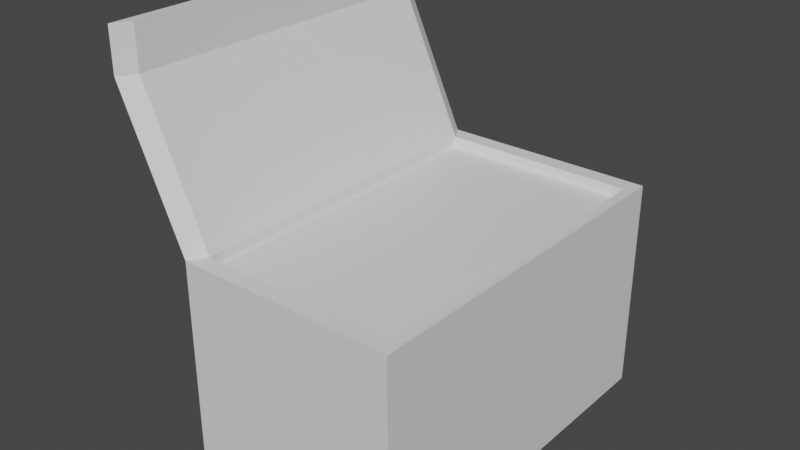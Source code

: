 # Source: bulletsDrop.blend  (saved by Blender 3.3.6; exported with 4.5.12 LTS)
import bpy
from mathutils import Matrix  # noqa: F401  (used for matrix-valued properties, if any)

bpy.ops.wm.read_factory_settings(use_empty=True)
scene = bpy.context.scene
scene.name = 'Scene'

# ---- collections
col_collection = bpy.data.collections.new('Collection'); scene.collection.children.link(col_collection)

# ---- materials (node trees are filled in below, after node groups)
mat_box = bpy.data.materials.new('box')
mat_box.alpha_threshold = 0.0
mat_box.use_transparent_shadow = False
mat_box.roughness = 0.5
mat_box.line_color = (0.0, 0.0, 0.0, 1.0)
mat_bullets = bpy.data.materials.new('bullets')
mat_bullets.use_transparent_shadow = False

# ---- material node trees
mat_box.use_nodes = True; mat_box.node_tree.nodes.clear()
_N = mat_box.node_tree.nodes; _L = mat_box.node_tree.links
n0 = _N.new('ShaderNodeOutputMaterial'); n0.name = 'Material Output'; n0.location = (300, 300)
n1 = _N.new('ShaderNodeBsdfPrincipled'); n1.name = 'Principled BSDF'; n1.location = (10, 300)
n1.distribution = 'GGX'
n1.subsurface_method = 'RANDOM_WALK_SKIN'
n1.inputs[3].default_value = 1.45
n1.inputs[27].default_value = (0.0, 0.0, 0.0, 1.0)
n1.inputs[28].default_value = 1.0
_L.new(n1.outputs[0], n0.inputs[0])
n0.is_active_output = True
mat_bullets.use_nodes = True; mat_bullets.node_tree.nodes.clear()
_N = mat_bullets.node_tree.nodes; _L = mat_bullets.node_tree.links
n0 = _N.new('ShaderNodeBsdfPrincipled'); n0.name = 'Principled BSDF'; n0.location = (10, 300)
n0.distribution = 'GGX'
n0.subsurface_method = 'RANDOM_WALK_SKIN'
n0.inputs[3].default_value = 1.45
n0.inputs[27].default_value = (0.0, 0.0, 0.0, 1.0)
n0.inputs[28].default_value = 1.0
n1 = _N.new('ShaderNodeOutputMaterial'); n1.name = 'Material Output'; n1.location = (300, 300)
_L.new(n0.outputs[0], n1.inputs[0])
n1.is_active_output = True

# ---- world
world_world = bpy.data.worlds.new('World'); scene.world = world_world
world_world.use_nodes = True; world_world.node_tree.nodes.clear()
_N = world_world.node_tree.nodes; _L = world_world.node_tree.links
n0 = _N.new('ShaderNodeOutputWorld'); n0.name = 'World Output'; n0.location = (300, 300)
n1 = _N.new('ShaderNodeBackground'); n1.name = 'Background'; n1.location = (10, 300)
n1.inputs[0].default_value = (0.05088, 0.05088, 0.05088, 1.0)
_L.new(n1.outputs[0], n0.inputs[0])
n0.is_active_output = True
world_world.color = (0.05088, 0.05088, 0.05088)
world_world.use_sun_shadow = False
world_world.sun_shadow_jitter_overblur = 0.0

# ---- meshes
me_cube = bpy.data.meshes.new('Cube')
me_cube.from_pydata([(1.0, 1.0, 1.0), (1.0, 1.0, -1.0), (1.0, -1.0, 1.0), (1.0, -1.0, -1.0), (-1.0, 1.0, 1.0), (-1.0, 1.0, -1.0), (-1.0, -1.0, 1.0), (-1.0, -1.0, -1.0), (0.9071, -0.9071, 1.0), (-0.9071, -0.9071, 1.0), (0.9071, 0.9071, 1.0), (-0.9071, 0.9071, 1.0), (-1.616, -1.0, 2.324), (-1.616, 1.0, 2.324), (-1.523, -0.9071, 2.324), (-1.523, 0.9071, 2.324), (-1.616, -1.0, 2.724), (-1.616, 1.0, 2.724), (-1.523, -0.9071, 2.724), (-1.523, 0.9071, 2.724), (0.9071, -0.9071, 0.9026), (-0.9071, -0.9071, 0.9026), (0.9071, 0.9071, 0.9026), (-0.9071, 0.9071, 0.9026)], [], [(4, 6, 12, 13), (3, 2, 6, 7), (7, 6, 4, 5), (5, 1, 3, 7), (1, 0, 2, 3), (5, 4, 0, 1), (8, 10, 22, 20), (2, 0, 10, 8), (0, 4, 11, 10), (6, 2, 8, 9), (12, 14, 18, 16), (6, 9, 14, 12), (9, 11, 15, 14), (11, 4, 13, 15), (17, 16, 18, 19), (13, 12, 16, 17), (15, 13, 17, 19), (14, 15, 19, 18), (22, 23, 21, 20), (11, 9, 21, 23), (9, 8, 20, 21), (10, 11, 23, 22)])
me_cube.polygons.foreach_set('material_index', [0, 0, 0, 0, 0, 0, 0, 0, 0, 0, 0, 0, 0, 0, 0, 0, 0, 0, 1, 0, 0, 0])
_uv = me_cube.uv_layers.new(name='UVMap')
_uv.uv.foreach_set('vector', [0.008514, 0.3124, 0.3142, 0.3124, 0.3142, 0.5237, 0.008514, 0.5237, 0.9597, 0.008514, 0.9597, 0.3142, 0.654, 0.3142, 0.654, 0.008514, 0.3142, 0.008514, 0.3142, 0.3124, 0.008514, 0.3124, 0.008514, 0.008514, 0.3312, 0.008514, 0.6369, 0.008514, 0.6369, 0.3142, 0.3312, 0.3142, 0.9579, 0.6369, 0.654, 0.6369, 0.654, 0.3312, 0.9579, 0.3312, 0.3142, 0.6015, 0.3142, 0.9072, 0.008514, 0.9072, 0.008514, 0.6015, 0.9767, 0.2858, 0.9767, 0.008514, 0.9915, 0.008514, 0.9915, 0.2858, 0.3312, 0.6369, 0.3312, 0.3312, 0.3454, 0.3454, 0.3454, 0.6227, 0.3312, 0.3312, 0.6369, 0.3312, 0.6227, 0.3454, 0.3454, 0.3454, 0.6369, 0.6369, 0.3312, 0.6369, 0.3454, 0.6227, 0.6227, 0.6227, 0.008514, 0.9243, 0.02271, 0.9243, 0.02271, 0.9854, 0.008514, 0.9854, 0.3476, 0.9597, 0.346, 0.9455, 0.5573, 0.9455, 0.5589, 0.9597, 0.346, 0.9455, 0.346, 0.6682, 0.5573, 0.6682, 0.5573, 0.9455, 0.346, 0.6682, 0.3476, 0.654, 0.5589, 0.654, 0.5573, 0.6682, 0.9437, 0.654, 0.9437, 0.9597, 0.9295, 0.9455, 0.9295, 0.6682, 0.008514, 0.5237, 0.3142, 0.5237, 0.3142, 0.5845, 0.008514, 0.5845, 0.03974, 0.9243, 0.05393, 0.9243, 0.05393, 0.9854, 0.03974, 0.9854, 0.5573, 0.9455, 0.5573, 0.6682, 0.6181, 0.6682, 0.6181, 0.9455, -0.0004112, -0.002503, 0.9992, -0.002503, 0.9992, 0.9994, -0.0004112, 0.9994, 0.346, 0.6682, 0.346, 0.9455, 0.3312, 0.9455, 0.3312, 0.6682, 0.9607, 0.9313, 0.9607, 0.654, 0.9756, 0.654, 0.9756, 0.9313, 0.9749, 0.6085, 0.9749, 0.3312, 0.9898, 0.3312, 0.9898, 0.6085])
me_cube.materials.append(mat_box)
me_cube.materials.append(mat_bullets)
me_cube.use_mirror_vertex_groups = False
me_cube.update()

# ---- objects
ob_cube = bpy.data.objects.new('Cube', me_cube)

# ---- transforms, parenting, visibility, modifiers, constraints
ob_cube.location = (0.0, 0.0, 0.0)
ob_cube.scale = (0.2518, 0.4283, 0.2518)
ob_cube.lock_rotations_4d = False
ob_cube.empty_display_type = 'ARROWS'
ob_cube.lineart.crease_threshold = 0.0

# ---- collection membership
col_collection.objects.link(ob_cube)

# ---- scene / render settings (as saved in the file)
scene.frame_start = 1; scene.frame_end = 250; scene.frame_set(1)
scene.render.engine = 'BLENDER_EEVEE_NEXT'
scene.cycles.sampling_pattern = 'TABULATED_SOBOL'
scene.cycles.use_light_tree = False
scene.view_settings.view_transform = 'Filmic'
bpy.context.view_layer.update()

# ---- added for rendering (the .blend has no active camera and no usable light): camera, sun
cam_auto = bpy.data.cameras.new('AutoCamera')
cam_auto.lens = 50.0
cam_auto.sensor_width = 36.0
cam_auto.clip_end = 1000.0
ob_auto_camera = bpy.data.objects.new('AutoCamera', cam_auto)
scene.collection.objects.link(ob_auto_camera)
ob_auto_camera.location = (1.24615, -1.58848, 1.27601)
ob_auto_camera.rotation_euler = (1.09748, -7.21219e-08, 0.694738)
scene.camera = ob_auto_camera
light_auto_sun = bpy.data.lights.new('AutoSun', 'SUN')
light_auto_sun.energy = 3.0
light_auto_sun.angle = 0.0523599
ob_auto_sun = bpy.data.objects.new('AutoSun', light_auto_sun)
scene.collection.objects.link(ob_auto_sun)
ob_auto_sun.rotation_euler = (0.872665, 0.174533, 0.523599)
bpy.context.view_layer.update()

